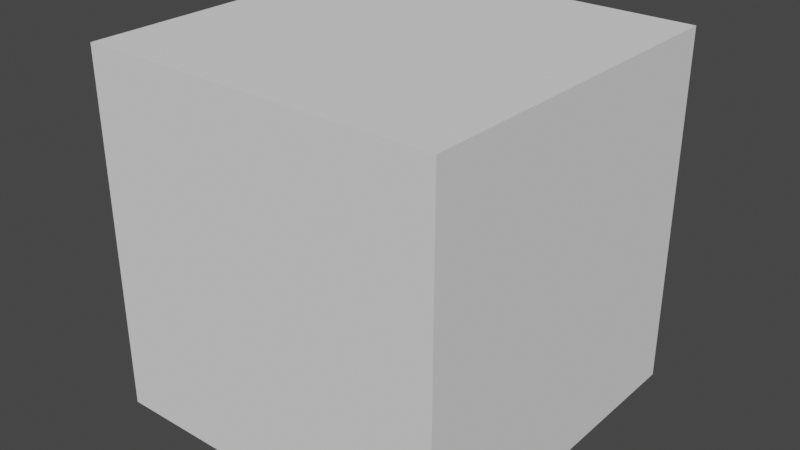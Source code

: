# Source: serpens_plugin_file.blend  (saved by Blender 3.1.7; exported with 4.5.12 LTS)
import bpy
from mathutils import Matrix  # noqa: F401  (used for matrix-valued properties, if any)

bpy.ops.wm.read_factory_settings(use_empty=True)
scene = bpy.context.scene
scene.name = 'Scene'

# ---- node groups
ng_mol_utils_bool_chain = bpy.data.node_groups.new('MOL_utils_bool_chain', 'GeometryNodeTree')
_s = ng_mol_utils_bool_chain.interface.new_socket(name='number_chain_out', in_out='OUTPUT', socket_type='NodeSocketInt')
_s = ng_mol_utils_bool_chain.interface.new_socket(name='bool_chain_out', in_out='OUTPUT', socket_type='NodeSocketBool')
_s = ng_mol_utils_bool_chain.interface.new_socket(name='number_chain_in', in_out='INPUT', socket_type='NodeSocketInt')
_s = ng_mol_utils_bool_chain.interface.new_socket(name='bool_chain', in_out='INPUT', socket_type='NodeSocketBool')
_s = ng_mol_utils_bool_chain.interface.new_socket(name='number_matched', in_out='INPUT', socket_type='NodeSocketInt')
_s = ng_mol_utils_bool_chain.interface.new_socket(name='bool_include', in_out='INPUT', socket_type='NodeSocketBool')
_N = ng_mol_utils_bool_chain.nodes; _L = ng_mol_utils_bool_chain.links
n0 = _N.new('NodeReroute'); n0.name = 'Reroute'; n0.location = (-80, 100)
n0.width = 16
n0.socket_idname = 'NodeSocketInt'
n1 = _N.new('NodeReroute'); n1.name = 'Reroute.001'; n1.location = (280, 100)
n1.width = 16
n1.socket_idname = 'NodeSocketInt'
n2 = _N.new('NodeGroupOutput'); n2.name = 'Group Output'; n2.location = (400, 20)
n3 = _N.new('NodeGroupInput'); n3.name = 'Group Input'; n3.location = (-380, 20)
n4 = _N.new('FunctionNodeCompare'); n4.name = 'Compare'; n4.location = (-40, 80)
n4.label = 'SER'
n4.operation = 'EQUAL'
n4.data_type = 'INT'
n4.inputs[6].default_value = (0.0, 0.0, 0.0, 0.0)
n4.inputs[7].default_value = (0.0, 0.0, 0.0, 0.0)
n5 = _N.new('FunctionNodeBooleanMath'); n5.name = 'Boolean Math.005'; n5.location = (144, -50)
n5.operation = 'OR'
n6 = _N.new('FunctionNodeBooleanMath'); n6.name = 'Boolean Math.004'; n6.location = (-36, -150)
_L.new(n3.outputs[0], n0.inputs[0])
_L.new(n1.outputs[0], n2.inputs[0])
_L.new(n0.outputs[0], n4.inputs[2])
_L.new(n0.outputs[0], n1.inputs[0])
_L.new(n3.outputs[2], n4.inputs[3])
_L.new(n3.outputs[3], n6.inputs[1])
_L.new(n3.outputs[1], n5.inputs[0])
_L.new(n6.outputs[0], n5.inputs[1])
_L.new(n4.outputs[0], n6.inputs[0])
_L.new(n5.outputs[0], n2.inputs[1])
n2.is_active_output = True
ng_geometry_nodes = bpy.data.node_groups.new('Geometry Nodes', 'GeometryNodeTree')
_s = ng_geometry_nodes.interface.new_socket(name='Geometry', in_out='OUTPUT', socket_type='NodeSocketGeometry')
_s = ng_geometry_nodes.interface.new_socket(name='Geometry', in_out='INPUT', socket_type='NodeSocketGeometry')
ng_geometry_nodes.is_modifier = True
_N = ng_geometry_nodes.nodes; _L = ng_geometry_nodes.links
n0 = _N.new('NodeGroupInput'); n0.name = 'Group Input'; n0.location = (-340, 0)
n1 = _N.new('NodeGroupOutput'); n1.name = 'Group Output'; n1.location = (200, 0)
n2 = _N.new('GeometryNodeGroup'); n2.name = 'Group'; n2.location = (-180, -100)
n2.node_tree = ng_mol_utils_bool_chain
n2.inputs[0].default_value = 0
n2.inputs[1].default_value = False
n2.inputs[2].default_value = 0
n2.inputs[3].default_value = False
_L.new(n0.outputs[0], n1.inputs[0])
n1.is_active_output = True

# ---- world
world_world = bpy.data.worlds.new('World'); scene.world = world_world
world_world.use_nodes = True; world_world.node_tree.nodes.clear()
_N = world_world.node_tree.nodes; _L = world_world.node_tree.links
n0 = _N.new('ShaderNodeOutputWorld'); n0.name = 'World Output'; n0.location = (300, 300)
n1 = _N.new('ShaderNodeBackground'); n1.name = 'Background'; n1.location = (10, 300)
n1.inputs[0].default_value = (0.05088, 0.05088, 0.05088, 1.0)
_L.new(n1.outputs[0], n0.inputs[0])
n0.is_active_output = True
world_world.color = (0.05088, 0.05088, 0.05088)
world_world.use_sun_shadow = False
world_world.sun_shadow_jitter_overblur = 0.0

# ---- meshes
me_cube = bpy.data.meshes.new('Cube')
me_cube.from_pydata([(-1.0, -1.0, -1.0), (-1.0, -1.0, 1.0), (-1.0, 1.0, -1.0), (-1.0, 1.0, 1.0), (1.0, -1.0, -1.0), (1.0, -1.0, 1.0), (1.0, 1.0, -1.0), (1.0, 1.0, 1.0)], [], [(0, 1, 3, 2), (2, 3, 7, 6), (6, 7, 5, 4), (4, 5, 1, 0), (2, 6, 4, 0), (7, 3, 1, 5)])
_uv = me_cube.uv_layers.new(name='UVMap')
_uv.uv.foreach_set('vector', [0.375, 0.0, 0.625, 0.0, 0.625, 0.25, 0.375, 0.25, 0.375, 0.25, 0.625, 0.25, 0.625, 0.5, 0.375, 0.5, 0.375, 0.5, 0.625, 0.5, 0.625, 0.75, 0.375, 0.75, 0.375, 0.75, 0.625, 0.75, 0.625, 1.0, 0.375, 1.0, 0.125, 0.5, 0.375, 0.5, 0.375, 0.75, 0.125, 0.75, 0.625, 0.5, 0.875, 0.5, 0.875, 0.75, 0.625, 0.75])
me_cube.use_remesh_fix_poles = True
me_cube.use_remesh_preserve_attributes = False
me_cube.update()

# ---- objects
ob_cube = bpy.data.objects.new('Cube', me_cube)

# ---- transforms, parenting, visibility, modifiers, constraints
ob_cube.location = (0.0, 0.0, 0.0)
_m = ob_cube.modifiers.new('GeometryNodes', 'NODES')
_m.node_group = ng_geometry_nodes

# ---- collection membership
scene.collection.objects.link(ob_cube)

# ---- scene / render settings (as saved in the file)
scene.frame_start = 1; scene.frame_end = 250; scene.frame_set(28)
scene.render.engine = 'CYCLES'
scene.render.image_settings.file_format = 'OPEN_EXR'
scene.render.image_settings.color_depth = '32'
scene.cycles.samples = 64
scene.cycles.sampling_pattern = 'TABULATED_SOBOL'
scene.cycles.use_light_tree = False
scene.view_settings.view_transform = 'Filmic'
bpy.context.view_layer.update()

# ---- added for rendering (the .blend has no active camera and no usable light): camera, sun
cam_auto = bpy.data.cameras.new('AutoCamera')
cam_auto.lens = 50.0
cam_auto.sensor_width = 36.0
cam_auto.clip_end = 1000.0
ob_auto_camera = bpy.data.objects.new('AutoCamera', cam_auto)
scene.collection.objects.link(ob_auto_camera)
ob_auto_camera.location = (3.20507, -3.84609, 2.56406)
ob_auto_camera.rotation_euler = (1.09748, -7.21219e-08, 0.694738)
scene.camera = ob_auto_camera
light_auto_sun = bpy.data.lights.new('AutoSun', 'SUN')
light_auto_sun.energy = 3.0
light_auto_sun.angle = 0.0523599
ob_auto_sun = bpy.data.objects.new('AutoSun', light_auto_sun)
scene.collection.objects.link(ob_auto_sun)
ob_auto_sun.rotation_euler = (0.872665, 0.174533, 0.523599)
bpy.context.view_layer.update()
